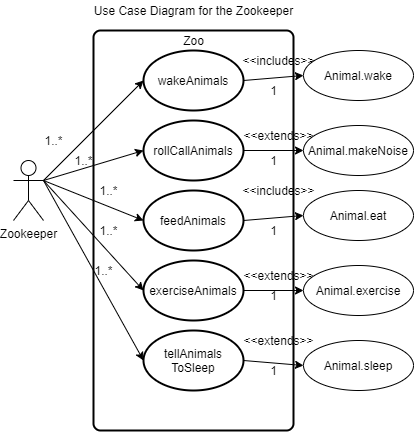

The diagram above was exported from draw.io. Its source (the exported page's mxGraphModel, read from the mxfile embedded in the PNG):
<mxGraphModel dx="565" dy="630" grid="1" gridSize="10" guides="1" tooltips="1" connect="1" arrows="1" fold="1" page="1" pageScale="1" pageWidth="850" pageHeight="1100" math="0" shadow="0">
  <root>
    <mxCell id="0" />
    <mxCell id="1" parent="0" />
    <mxCell id="ekQ_nQ21aNhIJXN_5aI7-1" value="Zookeeper" style="shape=umlActor;verticalLabelPosition=bottom;verticalAlign=top;html=1;outlineConnect=0;" vertex="1" parent="1">
      <mxGeometry x="80" y="290" width="30" height="60" as="geometry" />
    </mxCell>
    <mxCell id="ekQ_nQ21aNhIJXN_5aI7-3" value="" style="rounded=1;whiteSpace=wrap;html=1;absoluteArcSize=1;arcSize=14;strokeWidth=2;" vertex="1" parent="1">
      <mxGeometry x="160" y="160" width="200" height="400" as="geometry" />
    </mxCell>
    <mxCell id="ekQ_nQ21aNhIJXN_5aI7-4" value="Zoo" style="text;html=1;resizable=0;autosize=1;align=center;verticalAlign=middle;points=[];fillColor=none;strokeColor=none;rounded=0;" vertex="1" parent="1">
      <mxGeometry x="240" y="160" width="40" height="20" as="geometry" />
    </mxCell>
    <mxCell id="ekQ_nQ21aNhIJXN_5aI7-5" value="wakeAnimals" style="strokeWidth=2;html=1;shape=mxgraph.flowchart.start_1;whiteSpace=wrap;" vertex="1" parent="1">
      <mxGeometry x="210" y="180" width="100" height="60" as="geometry" />
    </mxCell>
    <mxCell id="ekQ_nQ21aNhIJXN_5aI7-6" value="rollCallAnimals" style="strokeWidth=2;html=1;shape=mxgraph.flowchart.start_1;whiteSpace=wrap;" vertex="1" parent="1">
      <mxGeometry x="210" y="250" width="100" height="60" as="geometry" />
    </mxCell>
    <mxCell id="ekQ_nQ21aNhIJXN_5aI7-7" value="feedAnimals&lt;span style=&quot;color: rgba(0 , 0 , 0 , 0) ; font-family: monospace ; font-size: 0px&quot;&gt;%3CmxGraphModel%3E%3Croot%3E%3CmxCell%20id%3D%220%22%2F%3E%3CmxCell%20id%3D%221%22%20parent%3D%220%22%2F%3E%3CmxCell%20id%3D%222%22%20value%3D%22rollCallAnimals%22%20style%3D%22strokeWidth%3D2%3Bhtml%3D1%3Bshape%3Dmxgraph.flowchart.start_1%3BwhiteSpace%3Dwrap%3B%22%20vertex%3D%221%22%20parent%3D%221%22%3E%3CmxGeometry%20x%3D%22210%22%20y%3D%22250%22%20width%3D%22100%22%20height%3D%2260%22%20as%3D%22geometry%22%2F%3E%3C%2FmxCell%3E%3C%2Froot%3E%3C%2FmxGraphModel%3E&lt;/span&gt;" style="strokeWidth=2;html=1;shape=mxgraph.flowchart.start_1;whiteSpace=wrap;" vertex="1" parent="1">
      <mxGeometry x="210" y="320" width="100" height="60" as="geometry" />
    </mxCell>
    <mxCell id="ekQ_nQ21aNhIJXN_5aI7-8" value="exerciseAnimals" style="strokeWidth=2;html=1;shape=mxgraph.flowchart.start_1;whiteSpace=wrap;" vertex="1" parent="1">
      <mxGeometry x="210" y="390" width="100" height="60" as="geometry" />
    </mxCell>
    <mxCell id="ekQ_nQ21aNhIJXN_5aI7-9" value="tellAnimals ToSleep" style="strokeWidth=2;html=1;shape=mxgraph.flowchart.start_1;whiteSpace=wrap;" vertex="1" parent="1">
      <mxGeometry x="210" y="460" width="100" height="60" as="geometry" />
    </mxCell>
    <mxCell id="ekQ_nQ21aNhIJXN_5aI7-15" value="Use Case Diagram for the Zookeeper" style="text;html=1;align=center;verticalAlign=middle;resizable=0;points=[];autosize=1;" vertex="1" parent="1">
      <mxGeometry x="155" y="130" width="210" height="20" as="geometry" />
    </mxCell>
    <mxCell id="ekQ_nQ21aNhIJXN_5aI7-17" value="" style="endArrow=classic;html=1;exitX=1;exitY=0.3333333333333333;exitDx=0;exitDy=0;exitPerimeter=0;entryX=0;entryY=0.5;entryDx=0;entryDy=0;entryPerimeter=0;" edge="1" parent="1" source="ekQ_nQ21aNhIJXN_5aI7-1" target="ekQ_nQ21aNhIJXN_5aI7-5">
      <mxGeometry width="50" height="50" relative="1" as="geometry">
        <mxPoint x="250" y="340" as="sourcePoint" />
        <mxPoint x="300" y="290" as="targetPoint" />
      </mxGeometry>
    </mxCell>
    <mxCell id="ekQ_nQ21aNhIJXN_5aI7-18" value="" style="endArrow=classic;html=1;entryX=0;entryY=0.5;entryDx=0;entryDy=0;entryPerimeter=0;" edge="1" parent="1" target="ekQ_nQ21aNhIJXN_5aI7-9">
      <mxGeometry width="50" height="50" relative="1" as="geometry">
        <mxPoint x="110" y="310" as="sourcePoint" />
        <mxPoint x="300" y="290" as="targetPoint" />
      </mxGeometry>
    </mxCell>
    <mxCell id="ekQ_nQ21aNhIJXN_5aI7-19" value="" style="endArrow=classic;html=1;entryX=0;entryY=0.5;entryDx=0;entryDy=0;entryPerimeter=0;" edge="1" parent="1" target="ekQ_nQ21aNhIJXN_5aI7-8">
      <mxGeometry width="50" height="50" relative="1" as="geometry">
        <mxPoint x="110" y="310" as="sourcePoint" />
        <mxPoint x="300" y="290" as="targetPoint" />
      </mxGeometry>
    </mxCell>
    <mxCell id="ekQ_nQ21aNhIJXN_5aI7-20" value="" style="endArrow=classic;html=1;exitX=1;exitY=0.3333333333333333;exitDx=0;exitDy=0;exitPerimeter=0;entryX=0;entryY=0.5;entryDx=0;entryDy=0;entryPerimeter=0;" edge="1" parent="1" source="ekQ_nQ21aNhIJXN_5aI7-1" target="ekQ_nQ21aNhIJXN_5aI7-7">
      <mxGeometry width="50" height="50" relative="1" as="geometry">
        <mxPoint x="250" y="340" as="sourcePoint" />
        <mxPoint x="300" y="290" as="targetPoint" />
      </mxGeometry>
    </mxCell>
    <mxCell id="ekQ_nQ21aNhIJXN_5aI7-22" value="" style="endArrow=classic;html=1;exitX=1;exitY=0.3333333333333333;exitDx=0;exitDy=0;exitPerimeter=0;entryX=0;entryY=0.5;entryDx=0;entryDy=0;entryPerimeter=0;" edge="1" parent="1" source="ekQ_nQ21aNhIJXN_5aI7-1" target="ekQ_nQ21aNhIJXN_5aI7-6">
      <mxGeometry width="50" height="50" relative="1" as="geometry">
        <mxPoint x="150" y="300" as="sourcePoint" />
        <mxPoint x="300" y="290" as="targetPoint" />
      </mxGeometry>
    </mxCell>
    <mxCell id="ekQ_nQ21aNhIJXN_5aI7-23" value="Animal.wake" style="ellipse;whiteSpace=wrap;html=1;" vertex="1" parent="1">
      <mxGeometry x="370" y="180" width="110" height="50" as="geometry" />
    </mxCell>
    <mxCell id="ekQ_nQ21aNhIJXN_5aI7-24" value="Animal.makeNoise" style="ellipse;whiteSpace=wrap;html=1;" vertex="1" parent="1">
      <mxGeometry x="370" y="255" width="110" height="50" as="geometry" />
    </mxCell>
    <mxCell id="ekQ_nQ21aNhIJXN_5aI7-25" value="Animal.eat" style="ellipse;whiteSpace=wrap;html=1;" vertex="1" parent="1">
      <mxGeometry x="370" y="320" width="110" height="50" as="geometry" />
    </mxCell>
    <mxCell id="ekQ_nQ21aNhIJXN_5aI7-26" value="Animal.exercise" style="ellipse;whiteSpace=wrap;html=1;" vertex="1" parent="1">
      <mxGeometry x="370" y="395" width="110" height="50" as="geometry" />
    </mxCell>
    <mxCell id="ekQ_nQ21aNhIJXN_5aI7-27" value="1..*" style="text;html=1;align=center;verticalAlign=middle;resizable=0;points=[];autosize=1;" vertex="1" parent="1">
      <mxGeometry x="105" y="260" width="30" height="20" as="geometry" />
    </mxCell>
    <mxCell id="ekQ_nQ21aNhIJXN_5aI7-28" value="1..*" style="text;html=1;align=center;verticalAlign=middle;resizable=0;points=[];autosize=1;" vertex="1" parent="1">
      <mxGeometry x="135" y="280" width="30" height="20" as="geometry" />
    </mxCell>
    <mxCell id="ekQ_nQ21aNhIJXN_5aI7-29" value="1..*" style="text;html=1;align=center;verticalAlign=middle;resizable=0;points=[];autosize=1;" vertex="1" parent="1">
      <mxGeometry x="160" y="310" width="30" height="20" as="geometry" />
    </mxCell>
    <mxCell id="ekQ_nQ21aNhIJXN_5aI7-30" value="1..*" style="text;html=1;align=center;verticalAlign=middle;resizable=0;points=[];autosize=1;" vertex="1" parent="1">
      <mxGeometry x="160" y="350" width="30" height="20" as="geometry" />
    </mxCell>
    <mxCell id="ekQ_nQ21aNhIJXN_5aI7-31" value="1..*" style="text;html=1;align=center;verticalAlign=middle;resizable=0;points=[];autosize=1;" vertex="1" parent="1">
      <mxGeometry x="155" y="390" width="30" height="20" as="geometry" />
    </mxCell>
    <mxCell id="ekQ_nQ21aNhIJXN_5aI7-32" value="" style="endArrow=classic;html=1;entryX=0;entryY=0.5;entryDx=0;entryDy=0;exitX=1;exitY=0.5;exitDx=0;exitDy=0;exitPerimeter=0;" edge="1" parent="1" source="ekQ_nQ21aNhIJXN_5aI7-5" target="ekQ_nQ21aNhIJXN_5aI7-23">
      <mxGeometry width="50" height="50" relative="1" as="geometry">
        <mxPoint x="250" y="340" as="sourcePoint" />
        <mxPoint x="300" y="290" as="targetPoint" />
      </mxGeometry>
    </mxCell>
    <mxCell id="ekQ_nQ21aNhIJXN_5aI7-33" value="" style="endArrow=classic;html=1;entryX=0;entryY=0.5;entryDx=0;entryDy=0;exitX=1;exitY=0.5;exitDx=0;exitDy=0;exitPerimeter=0;" edge="1" parent="1" source="ekQ_nQ21aNhIJXN_5aI7-6" target="ekQ_nQ21aNhIJXN_5aI7-24">
      <mxGeometry width="50" height="50" relative="1" as="geometry">
        <mxPoint x="250" y="340" as="sourcePoint" />
        <mxPoint x="300" y="290" as="targetPoint" />
      </mxGeometry>
    </mxCell>
    <mxCell id="ekQ_nQ21aNhIJXN_5aI7-34" value="" style="endArrow=classic;html=1;entryX=0;entryY=0.5;entryDx=0;entryDy=0;exitX=1;exitY=0.5;exitDx=0;exitDy=0;exitPerimeter=0;" edge="1" parent="1" source="ekQ_nQ21aNhIJXN_5aI7-7" target="ekQ_nQ21aNhIJXN_5aI7-25">
      <mxGeometry width="50" height="50" relative="1" as="geometry">
        <mxPoint x="250" y="340" as="sourcePoint" />
        <mxPoint x="300" y="290" as="targetPoint" />
      </mxGeometry>
    </mxCell>
    <mxCell id="ekQ_nQ21aNhIJXN_5aI7-35" value="" style="endArrow=classic;html=1;entryX=0;entryY=0.5;entryDx=0;entryDy=0;exitX=1;exitY=0.5;exitDx=0;exitDy=0;exitPerimeter=0;" edge="1" parent="1" source="ekQ_nQ21aNhIJXN_5aI7-8" target="ekQ_nQ21aNhIJXN_5aI7-26">
      <mxGeometry width="50" height="50" relative="1" as="geometry">
        <mxPoint x="250" y="340" as="sourcePoint" />
        <mxPoint x="300" y="290" as="targetPoint" />
      </mxGeometry>
    </mxCell>
    <mxCell id="ekQ_nQ21aNhIJXN_5aI7-36" value="Animal.sleep" style="ellipse;whiteSpace=wrap;html=1;" vertex="1" parent="1">
      <mxGeometry x="370" y="470" width="110" height="50" as="geometry" />
    </mxCell>
    <mxCell id="ekQ_nQ21aNhIJXN_5aI7-37" value="" style="endArrow=classic;html=1;entryX=0;entryY=0.5;entryDx=0;entryDy=0;" edge="1" parent="1" target="ekQ_nQ21aNhIJXN_5aI7-36">
      <mxGeometry width="50" height="50" relative="1" as="geometry">
        <mxPoint x="310" y="490" as="sourcePoint" />
        <mxPoint x="360" y="440" as="targetPoint" />
      </mxGeometry>
    </mxCell>
    <mxCell id="ekQ_nQ21aNhIJXN_5aI7-38" value="&amp;lt;&amp;lt;includes&amp;gt;&amp;gt;" style="text;html=1;align=center;verticalAlign=middle;resizable=0;points=[];autosize=1;" vertex="1" parent="1">
      <mxGeometry x="300" y="180" width="90" height="20" as="geometry" />
    </mxCell>
    <mxCell id="ekQ_nQ21aNhIJXN_5aI7-40" value="&amp;lt;&amp;lt;includes&amp;gt;&amp;gt;" style="text;html=1;align=center;verticalAlign=middle;resizable=0;points=[];autosize=1;" vertex="1" parent="1">
      <mxGeometry x="300" y="310" width="90" height="20" as="geometry" />
    </mxCell>
    <mxCell id="ekQ_nQ21aNhIJXN_5aI7-41" value="&amp;lt;&amp;lt;extends&amp;gt;&amp;gt;" style="text;html=1;align=center;verticalAlign=middle;resizable=0;points=[];autosize=1;" vertex="1" parent="1">
      <mxGeometry x="300" y="255" width="90" height="20" as="geometry" />
    </mxCell>
    <mxCell id="ekQ_nQ21aNhIJXN_5aI7-42" value="&amp;lt;&amp;lt;extends&amp;gt;&amp;gt;" style="text;html=1;align=center;verticalAlign=middle;resizable=0;points=[];autosize=1;" vertex="1" parent="1">
      <mxGeometry x="300" y="395" width="90" height="20" as="geometry" />
    </mxCell>
    <mxCell id="ekQ_nQ21aNhIJXN_5aI7-43" value="&amp;lt;&amp;lt;extends&amp;gt;&amp;gt;" style="text;html=1;align=center;verticalAlign=middle;resizable=0;points=[];autosize=1;" vertex="1" parent="1">
      <mxGeometry x="300" y="460" width="90" height="20" as="geometry" />
    </mxCell>
    <mxCell id="ekQ_nQ21aNhIJXN_5aI7-44" value="1" style="text;html=1;align=center;verticalAlign=middle;resizable=0;points=[];autosize=1;" vertex="1" parent="1">
      <mxGeometry x="330" y="490" width="20" height="20" as="geometry" />
    </mxCell>
    <mxCell id="ekQ_nQ21aNhIJXN_5aI7-45" value="1" style="text;html=1;align=center;verticalAlign=middle;resizable=0;points=[];autosize=1;" vertex="1" parent="1">
      <mxGeometry x="330" y="415" width="20" height="20" as="geometry" />
    </mxCell>
    <mxCell id="ekQ_nQ21aNhIJXN_5aI7-46" value="1" style="text;html=1;align=center;verticalAlign=middle;resizable=0;points=[];autosize=1;" vertex="1" parent="1">
      <mxGeometry x="330" y="350" width="20" height="20" as="geometry" />
    </mxCell>
    <mxCell id="ekQ_nQ21aNhIJXN_5aI7-47" value="1" style="text;html=1;align=center;verticalAlign=middle;resizable=0;points=[];autosize=1;" vertex="1" parent="1">
      <mxGeometry x="330" y="280" width="20" height="20" as="geometry" />
    </mxCell>
    <mxCell id="ekQ_nQ21aNhIJXN_5aI7-48" value="1" style="text;html=1;align=center;verticalAlign=middle;resizable=0;points=[];autosize=1;" vertex="1" parent="1">
      <mxGeometry x="330" y="210" width="20" height="20" as="geometry" />
    </mxCell>
  </root>
</mxGraphModel>